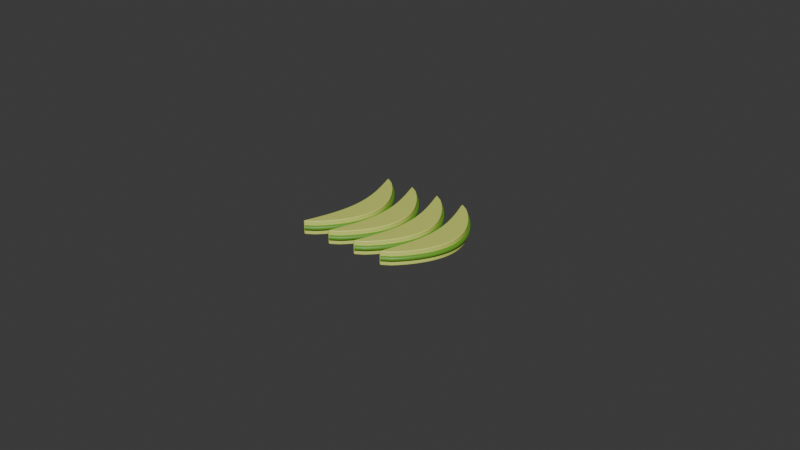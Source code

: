 # Source: item_avocado.blend  (saved by Blender 4.5.90; exported with 4.5.12 LTS)
import bpy
from mathutils import Matrix  # noqa: F401  (used for matrix-valued properties, if any)

bpy.ops.wm.read_factory_settings(use_empty=True)
scene = bpy.context.scene
scene.name = 'Scene'

# ---- collections
col_collection = bpy.data.collections.new('Collection'); scene.collection.children.link(col_collection)

# ---- materials (node trees are filled in below, after node groups)
mat_x = bpy.data.materials.new('アボカドの果肉')
mat_x.diffuse_color = (0.68, 0.77, 0.16, 1.0)
mat_x_1 = bpy.data.materials.new('アボカドの緑')
mat_x_1.diffuse_color = (0.13, 0.34, 0.025, 1.0)

# ---- material node trees
mat_x.use_nodes = True; mat_x.node_tree.nodes.clear()
_N = mat_x.node_tree.nodes; _L = mat_x.node_tree.links
n0 = _N.new('ShaderNodeBsdfPrincipled'); n0.name = 'プリンシプルBSDF'; n0.location = (-200, 100)
n0.inputs[0].default_value = (0.68, 0.77, 0.16, 1.0)
n0.inputs[2].default_value = 0.4
n1 = _N.new('ShaderNodeOutputMaterial'); n1.name = 'マテリアル出力'; n1.location = (200, 100)
_L.new(n0.outputs[0], n1.inputs[0])
n1.is_active_output = True
mat_x_1.use_nodes = True; mat_x_1.node_tree.nodes.clear()
_N = mat_x_1.node_tree.nodes; _L = mat_x_1.node_tree.links
n0 = _N.new('ShaderNodeBsdfPrincipled'); n0.name = 'プリンシプルBSDF'; n0.location = (-200, 100)
n0.inputs[0].default_value = (0.13, 0.34, 0.025, 1.0)
n0.inputs[2].default_value = 0.48
n1 = _N.new('ShaderNodeOutputMaterial'); n1.name = 'マテリアル出力'; n1.location = (200, 100)
_L.new(n0.outputs[0], n1.inputs[0])
n1.is_active_output = True

# ---- world
world_world = bpy.data.worlds.new('World'); scene.world = world_world
world_world.use_nodes = True; world_world.node_tree.nodes.clear()
_N = world_world.node_tree.nodes; _L = world_world.node_tree.links
n0 = _N.new('ShaderNodeOutputWorld'); n0.name = 'World Output'; n0.location = (200, 100)
n1 = _N.new('ShaderNodeBackground'); n1.name = 'Background'; n1.location = (-200, 100)
n1.inputs[0].default_value = (0.05088, 0.05088, 0.05088, 1.0)
_L.new(n1.outputs[0], n0.inputs[0])
n0.is_active_output = True
world_world.color = (0.05088, 0.05088, 0.05088)
world_world.sun_shadow_jitter_overblur = 0.0

# ---- meshes
me_x = bpy.data.meshes.new('閉じた果肉')
me_x.from_pydata([(-0.33, -0.43, 0.02), (-0.318, -0.43, 0.02), (-0.318, -0.43, 0.12), (-0.33, -0.43, 0.12), (-0.3169, -0.3942, 0.02), (-0.2624, -0.3942, 0.02), (-0.2624, -0.3942, 0.12), (-0.3169, -0.3942, 0.12), (-0.3041, -0.3583, 0.02), (-0.2257, -0.3583, 0.02), (-0.2257, -0.3583, 0.12), (-0.3041, -0.3583, 0.12), (-0.2917, -0.3225, 0.02), (-0.194, -0.3225, 0.02), (-0.194, -0.3225, 0.12), (-0.2917, -0.3225, 0.12), (-0.28, -0.2867, 0.02), (-0.166, -0.2867, 0.02), (-0.166, -0.2867, 0.12), (-0.28, -0.2867, 0.12), (-0.2691, -0.2508, 0.02), (-0.1412, -0.2508, 0.02), (-0.1412, -0.2508, 0.12), (-0.2691, -0.2508, 0.12), (-0.2593, -0.215, 0.02), (-0.1196, -0.215, 0.02), (-0.1196, -0.215, 0.12), (-0.2593, -0.215, 0.12), (-0.2507, -0.1792, 0.02), (-0.101, -0.1792, 0.02), (-0.101, -0.1792, 0.12), (-0.2507, -0.1792, 0.12), (-0.2434, -0.1433, 0.02), (-0.08568, -0.1433, 0.02), (-0.08568, -0.1433, 0.12), (-0.2434, -0.1433, 0.12), (-0.2376, -0.1075, 0.02), (-0.07364, -0.1075, 0.02), (-0.07364, -0.1075, 0.12), (-0.2376, -0.1075, 0.12), (-0.2334, -0.07167, 0.02), (-0.06497, -0.07167, 0.02), (-0.06497, -0.07167, 0.12), (-0.2334, -0.07167, 0.12), (-0.2309, -0.03583, 0.02), (-0.05975, -0.03583, 0.02), (-0.05975, -0.03583, 0.12), (-0.2309, -0.03583, 0.12), (-0.23, 0.0, 0.02), (-0.058, 0.0, 0.02), (-0.058, 0.0, 0.12), (-0.23, 0.0, 0.12), (-0.2309, 0.03583, 0.02), (-0.05975, 0.03583, 0.02), (-0.05975, 0.03583, 0.12), (-0.2309, 0.03583, 0.12), (-0.2334, 0.07167, 0.02), (-0.06497, 0.07167, 0.02), (-0.06497, 0.07167, 0.12), (-0.2334, 0.07167, 0.12), (-0.2376, 0.1075, 0.02), (-0.07364, 0.1075, 0.02), (-0.07364, 0.1075, 0.12), (-0.2376, 0.1075, 0.12), (-0.2434, 0.1433, 0.02), (-0.08568, 0.1433, 0.02), (-0.08568, 0.1433, 0.12), (-0.2434, 0.1433, 0.12), (-0.2507, 0.1792, 0.02), (-0.101, 0.1792, 0.02), (-0.101, 0.1792, 0.12), (-0.2507, 0.1792, 0.12), (-0.2593, 0.215, 0.02), (-0.1196, 0.215, 0.02), (-0.1196, 0.215, 0.12), (-0.2593, 0.215, 0.12), (-0.2691, 0.2508, 0.02), (-0.1412, 0.2508, 0.02), (-0.1412, 0.2508, 0.12), (-0.2691, 0.2508, 0.12), (-0.28, 0.2867, 0.02), (-0.166, 0.2867, 0.02), (-0.166, 0.2867, 0.12), (-0.28, 0.2867, 0.12), (-0.2917, 0.3225, 0.02), (-0.194, 0.3225, 0.02), (-0.194, 0.3225, 0.12), (-0.2917, 0.3225, 0.12), (-0.3041, 0.3583, 0.02), (-0.2257, 0.3583, 0.02), (-0.2257, 0.3583, 0.12), (-0.3041, 0.3583, 0.12), (-0.3169, 0.3942, 0.02), (-0.2624, 0.3942, 0.02), (-0.2624, 0.3942, 0.12), (-0.3169, 0.3942, 0.12), (-0.33, 0.43, 0.02), (-0.318, 0.43, 0.02), (-0.318, 0.43, 0.12), (-0.33, 0.43, 0.12)], [], [(0, 1, 5, 4), (1, 2, 6, 5), (2, 3, 7, 6), (3, 0, 4, 7), (4, 5, 9, 8), (5, 6, 10, 9), (6, 7, 11, 10), (7, 4, 8, 11), (8, 9, 13, 12), (9, 10, 14, 13), (10, 11, 15, 14), (11, 8, 12, 15), (12, 13, 17, 16), (13, 14, 18, 17), (14, 15, 19, 18), (15, 12, 16, 19), (16, 17, 21, 20), (17, 18, 22, 21), (18, 19, 23, 22), (19, 16, 20, 23), (20, 21, 25, 24), (21, 22, 26, 25), (22, 23, 27, 26), (23, 20, 24, 27), (24, 25, 29, 28), (25, 26, 30, 29), (26, 27, 31, 30), (27, 24, 28, 31), (28, 29, 33, 32), (29, 30, 34, 33), (30, 31, 35, 34), (31, 28, 32, 35), (32, 33, 37, 36), (33, 34, 38, 37), (34, 35, 39, 38), (35, 32, 36, 39), (36, 37, 41, 40), (37, 38, 42, 41), (38, 39, 43, 42), (39, 36, 40, 43), (40, 41, 45, 44), (41, 42, 46, 45), (42, 43, 47, 46), (43, 40, 44, 47), (44, 45, 49, 48), (45, 46, 50, 49), (46, 47, 51, 50), (47, 44, 48, 51), (48, 49, 53, 52), (49, 50, 54, 53), (50, 51, 55, 54), (51, 48, 52, 55), (52, 53, 57, 56), (53, 54, 58, 57), (54, 55, 59, 58), (55, 52, 56, 59), (56, 57, 61, 60), (57, 58, 62, 61), (58, 59, 63, 62), (59, 56, 60, 63), (60, 61, 65, 64), (61, 62, 66, 65), (62, 63, 67, 66), (63, 60, 64, 67), (64, 65, 69, 68), (65, 66, 70, 69), (66, 67, 71, 70), (67, 64, 68, 71), (68, 69, 73, 72), (69, 70, 74, 73), (70, 71, 75, 74), (71, 68, 72, 75), (72, 73, 77, 76), (73, 74, 78, 77), (74, 75, 79, 78), (75, 72, 76, 79), (76, 77, 81, 80), (77, 78, 82, 81), (78, 79, 83, 82), (79, 76, 80, 83), (80, 81, 85, 84), (81, 82, 86, 85), (82, 83, 87, 86), (83, 80, 84, 87), (84, 85, 89, 88), (85, 86, 90, 89), (86, 87, 91, 90), (87, 84, 88, 91), (88, 89, 93, 92), (89, 90, 94, 93), (90, 91, 95, 94), (91, 88, 92, 95), (92, 93, 97, 96), (93, 94, 98, 97), (94, 95, 99, 98), (95, 92, 96, 99), (3, 2, 1, 0), (96, 97, 98, 99)])
me_x.materials.append(mat_x)
me_x.update()
me_001 = bpy.data.meshes.new('閉じた果肉.001')
me_001.from_pydata([(-0.11, -0.43, 0.02), (-0.098, -0.43, 0.02), (-0.098, -0.43, 0.12), (-0.11, -0.43, 0.12), (-0.09695, -0.3942, 0.02), (-0.04236, -0.3942, 0.02), (-0.04236, -0.3942, 0.12), (-0.09695, -0.3942, 0.12), (-0.08412, -0.3583, 0.02), (-0.005657, -0.3583, 0.02), (-0.005657, -0.3583, 0.12), (-0.08412, -0.3583, 0.12), (-0.07173, -0.3225, 0.02), (0.02597, -0.3225, 0.02), (0.02597, -0.3225, 0.12), (-0.07173, -0.3225, 0.12), (-0.06, -0.2867, 0.02), (0.05396, -0.2867, 0.02), (0.05396, -0.2867, 0.12), (-0.06, -0.2867, 0.12), (-0.04912, -0.2508, 0.02), (0.07876, -0.2508, 0.02), (0.07876, -0.2508, 0.12), (-0.04912, -0.2508, 0.12), (-0.03929, -0.215, 0.02), (0.1004, -0.215, 0.02), (0.1004, -0.215, 0.12), (-0.03929, -0.215, 0.12), (-0.03066, -0.1792, 0.02), (0.119, -0.1792, 0.02), (0.119, -0.1792, 0.12), (-0.03066, -0.1792, 0.12), (-0.0234, -0.1433, 0.02), (0.1343, -0.1433, 0.02), (0.1343, -0.1433, 0.12), (-0.0234, -0.1433, 0.12), (-0.01761, -0.1075, 0.02), (0.1464, -0.1075, 0.02), (0.1464, -0.1075, 0.12), (-0.01761, -0.1075, 0.12), (-0.01341, -0.07167, 0.02), (0.155, -0.07167, 0.02), (0.155, -0.07167, 0.12), (-0.01341, -0.07167, 0.12), (-0.01086, -0.03583, 0.02), (0.1603, -0.03583, 0.02), (0.1603, -0.03583, 0.12), (-0.01086, -0.03583, 0.12), (-0.01, 0.0, 0.02), (0.162, 0.0, 0.02), (0.162, 0.0, 0.12), (-0.01, 0.0, 0.12), (-0.01086, 0.03583, 0.02), (0.1603, 0.03583, 0.02), (0.1603, 0.03583, 0.12), (-0.01086, 0.03583, 0.12), (-0.01341, 0.07167, 0.02), (0.155, 0.07167, 0.02), (0.155, 0.07167, 0.12), (-0.01341, 0.07167, 0.12), (-0.01761, 0.1075, 0.02), (0.1464, 0.1075, 0.02), (0.1464, 0.1075, 0.12), (-0.01761, 0.1075, 0.12), (-0.0234, 0.1433, 0.02), (0.1343, 0.1433, 0.02), (0.1343, 0.1433, 0.12), (-0.0234, 0.1433, 0.12), (-0.03066, 0.1792, 0.02), (0.119, 0.1792, 0.02), (0.119, 0.1792, 0.12), (-0.03066, 0.1792, 0.12), (-0.03929, 0.215, 0.02), (0.1004, 0.215, 0.02), (0.1004, 0.215, 0.12), (-0.03929, 0.215, 0.12), (-0.04912, 0.2508, 0.02), (0.07876, 0.2508, 0.02), (0.07876, 0.2508, 0.12), (-0.04912, 0.2508, 0.12), (-0.06, 0.2867, 0.02), (0.05396, 0.2867, 0.02), (0.05396, 0.2867, 0.12), (-0.06, 0.2867, 0.12), (-0.07173, 0.3225, 0.02), (0.02597, 0.3225, 0.02), (0.02597, 0.3225, 0.12), (-0.07173, 0.3225, 0.12), (-0.08412, 0.3583, 0.02), (-0.005657, 0.3583, 0.02), (-0.005657, 0.3583, 0.12), (-0.08412, 0.3583, 0.12), (-0.09695, 0.3942, 0.02), (-0.04236, 0.3942, 0.02), (-0.04236, 0.3942, 0.12), (-0.09695, 0.3942, 0.12), (-0.11, 0.43, 0.02), (-0.098, 0.43, 0.02), (-0.098, 0.43, 0.12), (-0.11, 0.43, 0.12)], [], [(0, 1, 5, 4), (1, 2, 6, 5), (2, 3, 7, 6), (3, 0, 4, 7), (4, 5, 9, 8), (5, 6, 10, 9), (6, 7, 11, 10), (7, 4, 8, 11), (8, 9, 13, 12), (9, 10, 14, 13), (10, 11, 15, 14), (11, 8, 12, 15), (12, 13, 17, 16), (13, 14, 18, 17), (14, 15, 19, 18), (15, 12, 16, 19), (16, 17, 21, 20), (17, 18, 22, 21), (18, 19, 23, 22), (19, 16, 20, 23), (20, 21, 25, 24), (21, 22, 26, 25), (22, 23, 27, 26), (23, 20, 24, 27), (24, 25, 29, 28), (25, 26, 30, 29), (26, 27, 31, 30), (27, 24, 28, 31), (28, 29, 33, 32), (29, 30, 34, 33), (30, 31, 35, 34), (31, 28, 32, 35), (32, 33, 37, 36), (33, 34, 38, 37), (34, 35, 39, 38), (35, 32, 36, 39), (36, 37, 41, 40), (37, 38, 42, 41), (38, 39, 43, 42), (39, 36, 40, 43), (40, 41, 45, 44), (41, 42, 46, 45), (42, 43, 47, 46), (43, 40, 44, 47), (44, 45, 49, 48), (45, 46, 50, 49), (46, 47, 51, 50), (47, 44, 48, 51), (48, 49, 53, 52), (49, 50, 54, 53), (50, 51, 55, 54), (51, 48, 52, 55), (52, 53, 57, 56), (53, 54, 58, 57), (54, 55, 59, 58), (55, 52, 56, 59), (56, 57, 61, 60), (57, 58, 62, 61), (58, 59, 63, 62), (59, 56, 60, 63), (60, 61, 65, 64), (61, 62, 66, 65), (62, 63, 67, 66), (63, 60, 64, 67), (64, 65, 69, 68), (65, 66, 70, 69), (66, 67, 71, 70), (67, 64, 68, 71), (68, 69, 73, 72), (69, 70, 74, 73), (70, 71, 75, 74), (71, 68, 72, 75), (72, 73, 77, 76), (73, 74, 78, 77), (74, 75, 79, 78), (75, 72, 76, 79), (76, 77, 81, 80), (77, 78, 82, 81), (78, 79, 83, 82), (79, 76, 80, 83), (80, 81, 85, 84), (81, 82, 86, 85), (82, 83, 87, 86), (83, 80, 84, 87), (84, 85, 89, 88), (85, 86, 90, 89), (86, 87, 91, 90), (87, 84, 88, 91), (88, 89, 93, 92), (89, 90, 94, 93), (90, 91, 95, 94), (91, 88, 92, 95), (92, 93, 97, 96), (93, 94, 98, 97), (94, 95, 99, 98), (95, 92, 96, 99), (3, 2, 1, 0), (96, 97, 98, 99)])
me_001.materials.append(mat_x)
me_001.update()
me_002 = bpy.data.meshes.new('閉じた果肉.002')
me_002.from_pydata([(0.11, -0.43, 0.02), (0.122, -0.43, 0.02), (0.122, -0.43, 0.12), (0.11, -0.43, 0.12), (0.1231, -0.3942, 0.02), (0.1776, -0.3942, 0.02), (0.1776, -0.3942, 0.12), (0.1231, -0.3942, 0.12), (0.1359, -0.3583, 0.02), (0.2143, -0.3583, 0.02), (0.2143, -0.3583, 0.12), (0.1359, -0.3583, 0.12), (0.1483, -0.3225, 0.02), (0.246, -0.3225, 0.02), (0.246, -0.3225, 0.12), (0.1483, -0.3225, 0.12), (0.16, -0.2867, 0.02), (0.274, -0.2867, 0.02), (0.274, -0.2867, 0.12), (0.16, -0.2867, 0.12), (0.1709, -0.2508, 0.02), (0.2988, -0.2508, 0.02), (0.2988, -0.2508, 0.12), (0.1709, -0.2508, 0.12), (0.1807, -0.215, 0.02), (0.3204, -0.215, 0.02), (0.3204, -0.215, 0.12), (0.1807, -0.215, 0.12), (0.1893, -0.1792, 0.02), (0.339, -0.1792, 0.02), (0.339, -0.1792, 0.12), (0.1893, -0.1792, 0.12), (0.1966, -0.1433, 0.02), (0.3543, -0.1433, 0.02), (0.3543, -0.1433, 0.12), (0.1966, -0.1433, 0.12), (0.2024, -0.1075, 0.02), (0.3664, -0.1075, 0.02), (0.3664, -0.1075, 0.12), (0.2024, -0.1075, 0.12), (0.2066, -0.07167, 0.02), (0.375, -0.07167, 0.02), (0.375, -0.07167, 0.12), (0.2066, -0.07167, 0.12), (0.2091, -0.03583, 0.02), (0.3803, -0.03583, 0.02), (0.3803, -0.03583, 0.12), (0.2091, -0.03583, 0.12), (0.21, 0.0, 0.02), (0.382, 0.0, 0.02), (0.382, 0.0, 0.12), (0.21, 0.0, 0.12), (0.2091, 0.03583, 0.02), (0.3803, 0.03583, 0.02), (0.3803, 0.03583, 0.12), (0.2091, 0.03583, 0.12), (0.2066, 0.07167, 0.02), (0.375, 0.07167, 0.02), (0.375, 0.07167, 0.12), (0.2066, 0.07167, 0.12), (0.2024, 0.1075, 0.02), (0.3664, 0.1075, 0.02), (0.3664, 0.1075, 0.12), (0.2024, 0.1075, 0.12), (0.1966, 0.1433, 0.02), (0.3543, 0.1433, 0.02), (0.3543, 0.1433, 0.12), (0.1966, 0.1433, 0.12), (0.1893, 0.1792, 0.02), (0.339, 0.1792, 0.02), (0.339, 0.1792, 0.12), (0.1893, 0.1792, 0.12), (0.1807, 0.215, 0.02), (0.3204, 0.215, 0.02), (0.3204, 0.215, 0.12), (0.1807, 0.215, 0.12), (0.1709, 0.2508, 0.02), (0.2988, 0.2508, 0.02), (0.2988, 0.2508, 0.12), (0.1709, 0.2508, 0.12), (0.16, 0.2867, 0.02), (0.274, 0.2867, 0.02), (0.274, 0.2867, 0.12), (0.16, 0.2867, 0.12), (0.1483, 0.3225, 0.02), (0.246, 0.3225, 0.02), (0.246, 0.3225, 0.12), (0.1483, 0.3225, 0.12), (0.1359, 0.3583, 0.02), (0.2143, 0.3583, 0.02), (0.2143, 0.3583, 0.12), (0.1359, 0.3583, 0.12), (0.1231, 0.3942, 0.02), (0.1776, 0.3942, 0.02), (0.1776, 0.3942, 0.12), (0.1231, 0.3942, 0.12), (0.11, 0.43, 0.02), (0.122, 0.43, 0.02), (0.122, 0.43, 0.12), (0.11, 0.43, 0.12)], [], [(0, 1, 5, 4), (1, 2, 6, 5), (2, 3, 7, 6), (3, 0, 4, 7), (4, 5, 9, 8), (5, 6, 10, 9), (6, 7, 11, 10), (7, 4, 8, 11), (8, 9, 13, 12), (9, 10, 14, 13), (10, 11, 15, 14), (11, 8, 12, 15), (12, 13, 17, 16), (13, 14, 18, 17), (14, 15, 19, 18), (15, 12, 16, 19), (16, 17, 21, 20), (17, 18, 22, 21), (18, 19, 23, 22), (19, 16, 20, 23), (20, 21, 25, 24), (21, 22, 26, 25), (22, 23, 27, 26), (23, 20, 24, 27), (24, 25, 29, 28), (25, 26, 30, 29), (26, 27, 31, 30), (27, 24, 28, 31), (28, 29, 33, 32), (29, 30, 34, 33), (30, 31, 35, 34), (31, 28, 32, 35), (32, 33, 37, 36), (33, 34, 38, 37), (34, 35, 39, 38), (35, 32, 36, 39), (36, 37, 41, 40), (37, 38, 42, 41), (38, 39, 43, 42), (39, 36, 40, 43), (40, 41, 45, 44), (41, 42, 46, 45), (42, 43, 47, 46), (43, 40, 44, 47), (44, 45, 49, 48), (45, 46, 50, 49), (46, 47, 51, 50), (47, 44, 48, 51), (48, 49, 53, 52), (49, 50, 54, 53), (50, 51, 55, 54), (51, 48, 52, 55), (52, 53, 57, 56), (53, 54, 58, 57), (54, 55, 59, 58), (55, 52, 56, 59), (56, 57, 61, 60), (57, 58, 62, 61), (58, 59, 63, 62), (59, 56, 60, 63), (60, 61, 65, 64), (61, 62, 66, 65), (62, 63, 67, 66), (63, 60, 64, 67), (64, 65, 69, 68), (65, 66, 70, 69), (66, 67, 71, 70), (67, 64, 68, 71), (68, 69, 73, 72), (69, 70, 74, 73), (70, 71, 75, 74), (71, 68, 72, 75), (72, 73, 77, 76), (73, 74, 78, 77), (74, 75, 79, 78), (75, 72, 76, 79), (76, 77, 81, 80), (77, 78, 82, 81), (78, 79, 83, 82), (79, 76, 80, 83), (80, 81, 85, 84), (81, 82, 86, 85), (82, 83, 87, 86), (83, 80, 84, 87), (84, 85, 89, 88), (85, 86, 90, 89), (86, 87, 91, 90), (87, 84, 88, 91), (88, 89, 93, 92), (89, 90, 94, 93), (90, 91, 95, 94), (91, 88, 92, 95), (92, 93, 97, 96), (93, 94, 98, 97), (94, 95, 99, 98), (95, 92, 96, 99), (3, 2, 1, 0), (96, 97, 98, 99)])
me_002.materials.append(mat_x)
me_002.update()
me_003 = bpy.data.meshes.new('閉じた果肉.003')
me_003.from_pydata([(0.33, -0.43, 0.02), (0.342, -0.43, 0.02), (0.342, -0.43, 0.12), (0.33, -0.43, 0.12), (0.3431, -0.3942, 0.02), (0.3976, -0.3942, 0.02), (0.3976, -0.3942, 0.12), (0.3431, -0.3942, 0.12), (0.3559, -0.3583, 0.02), (0.4343, -0.3583, 0.02), (0.4343, -0.3583, 0.12), (0.3559, -0.3583, 0.12), (0.3683, -0.3225, 0.02), (0.466, -0.3225, 0.02), (0.466, -0.3225, 0.12), (0.3683, -0.3225, 0.12), (0.38, -0.2867, 0.02), (0.494, -0.2867, 0.02), (0.494, -0.2867, 0.12), (0.38, -0.2867, 0.12), (0.3909, -0.2508, 0.02), (0.5188, -0.2508, 0.02), (0.5188, -0.2508, 0.12), (0.3909, -0.2508, 0.12), (0.4007, -0.215, 0.02), (0.5404, -0.215, 0.02), (0.5404, -0.215, 0.12), (0.4007, -0.215, 0.12), (0.4093, -0.1792, 0.02), (0.559, -0.1792, 0.02), (0.559, -0.1792, 0.12), (0.4093, -0.1792, 0.12), (0.4166, -0.1433, 0.02), (0.5743, -0.1433, 0.02), (0.5743, -0.1433, 0.12), (0.4166, -0.1433, 0.12), (0.4224, -0.1075, 0.02), (0.5864, -0.1075, 0.02), (0.5864, -0.1075, 0.12), (0.4224, -0.1075, 0.12), (0.4266, -0.07167, 0.02), (0.595, -0.07167, 0.02), (0.595, -0.07167, 0.12), (0.4266, -0.07167, 0.12), (0.4291, -0.03583, 0.02), (0.6003, -0.03583, 0.02), (0.6003, -0.03583, 0.12), (0.4291, -0.03583, 0.12), (0.43, 0.0, 0.02), (0.602, 0.0, 0.02), (0.602, 0.0, 0.12), (0.43, 0.0, 0.12), (0.4291, 0.03583, 0.02), (0.6003, 0.03583, 0.02), (0.6003, 0.03583, 0.12), (0.4291, 0.03583, 0.12), (0.4266, 0.07167, 0.02), (0.595, 0.07167, 0.02), (0.595, 0.07167, 0.12), (0.4266, 0.07167, 0.12), (0.4224, 0.1075, 0.02), (0.5864, 0.1075, 0.02), (0.5864, 0.1075, 0.12), (0.4224, 0.1075, 0.12), (0.4166, 0.1433, 0.02), (0.5743, 0.1433, 0.02), (0.5743, 0.1433, 0.12), (0.4166, 0.1433, 0.12), (0.4093, 0.1792, 0.02), (0.559, 0.1792, 0.02), (0.559, 0.1792, 0.12), (0.4093, 0.1792, 0.12), (0.4007, 0.215, 0.02), (0.5404, 0.215, 0.02), (0.5404, 0.215, 0.12), (0.4007, 0.215, 0.12), (0.3909, 0.2508, 0.02), (0.5188, 0.2508, 0.02), (0.5188, 0.2508, 0.12), (0.3909, 0.2508, 0.12), (0.38, 0.2867, 0.02), (0.494, 0.2867, 0.02), (0.494, 0.2867, 0.12), (0.38, 0.2867, 0.12), (0.3683, 0.3225, 0.02), (0.466, 0.3225, 0.02), (0.466, 0.3225, 0.12), (0.3683, 0.3225, 0.12), (0.3559, 0.3583, 0.02), (0.4343, 0.3583, 0.02), (0.4343, 0.3583, 0.12), (0.3559, 0.3583, 0.12), (0.3431, 0.3942, 0.02), (0.3976, 0.3942, 0.02), (0.3976, 0.3942, 0.12), (0.3431, 0.3942, 0.12), (0.33, 0.43, 0.02), (0.342, 0.43, 0.02), (0.342, 0.43, 0.12), (0.33, 0.43, 0.12)], [], [(0, 1, 5, 4), (1, 2, 6, 5), (2, 3, 7, 6), (3, 0, 4, 7), (4, 5, 9, 8), (5, 6, 10, 9), (6, 7, 11, 10), (7, 4, 8, 11), (8, 9, 13, 12), (9, 10, 14, 13), (10, 11, 15, 14), (11, 8, 12, 15), (12, 13, 17, 16), (13, 14, 18, 17), (14, 15, 19, 18), (15, 12, 16, 19), (16, 17, 21, 20), (17, 18, 22, 21), (18, 19, 23, 22), (19, 16, 20, 23), (20, 21, 25, 24), (21, 22, 26, 25), (22, 23, 27, 26), (23, 20, 24, 27), (24, 25, 29, 28), (25, 26, 30, 29), (26, 27, 31, 30), (27, 24, 28, 31), (28, 29, 33, 32), (29, 30, 34, 33), (30, 31, 35, 34), (31, 28, 32, 35), (32, 33, 37, 36), (33, 34, 38, 37), (34, 35, 39, 38), (35, 32, 36, 39), (36, 37, 41, 40), (37, 38, 42, 41), (38, 39, 43, 42), (39, 36, 40, 43), (40, 41, 45, 44), (41, 42, 46, 45), (42, 43, 47, 46), (43, 40, 44, 47), (44, 45, 49, 48), (45, 46, 50, 49), (46, 47, 51, 50), (47, 44, 48, 51), (48, 49, 53, 52), (49, 50, 54, 53), (50, 51, 55, 54), (51, 48, 52, 55), (52, 53, 57, 56), (53, 54, 58, 57), (54, 55, 59, 58), (55, 52, 56, 59), (56, 57, 61, 60), (57, 58, 62, 61), (58, 59, 63, 62), (59, 56, 60, 63), (60, 61, 65, 64), (61, 62, 66, 65), (62, 63, 67, 66), (63, 60, 64, 67), (64, 65, 69, 68), (65, 66, 70, 69), (66, 67, 71, 70), (67, 64, 68, 71), (68, 69, 73, 72), (69, 70, 74, 73), (70, 71, 75, 74), (71, 68, 72, 75), (72, 73, 77, 76), (73, 74, 78, 77), (74, 75, 79, 78), (75, 72, 76, 79), (76, 77, 81, 80), (77, 78, 82, 81), (78, 79, 83, 82), (79, 76, 80, 83), (80, 81, 85, 84), (81, 82, 86, 85), (82, 83, 87, 86), (83, 80, 84, 87), (84, 85, 89, 88), (85, 86, 90, 89), (86, 87, 91, 90), (87, 84, 88, 91), (88, 89, 93, 92), (89, 90, 94, 93), (90, 91, 95, 94), (91, 88, 92, 95), (92, 93, 97, 96), (93, 94, 98, 97), (94, 95, 99, 98), (95, 92, 96, 99), (3, 2, 1, 0), (96, 97, 98, 99)])
me_003.materials.append(mat_x)
me_003.update()

# ---- curves / text
cu_x = bpy.data.curves.new('外側の緑', 'CURVE')
cu_x.dimensions = '3D'
_sp = cu_x.splines.new('POLY'); _sp.points.add(24)
_sp.points.foreach_set('co', [-0.318, -0.43, 0.07, 1.0, -0.2624, -0.3942, 0.07, 1.0, -0.2257, -0.3583, 0.07, 1.0, -0.194, -0.3225, 0.07, 1.0, -0.166, -0.2867, 0.07, 1.0, -0.1412, -0.2508, 0.07, 1.0, -0.1196, -0.215, 0.07, 1.0, -0.101, -0.1792, 0.07, 1.0, -0.08568, -0.1433, 0.07, 1.0, -0.07364, -0.1075, 0.07, 1.0, -0.06497, -0.07167, 0.07, 1.0, -0.05975, -0.03583, 0.07, 1.0, -0.058, 0.0, 0.07, 1.0, -0.05975, 0.03583, 0.07, 1.0, -0.06497, 0.07167, 0.07, 1.0, -0.07364, 0.1075, 0.07, 1.0, -0.08568, 0.1433, 0.07, 1.0, -0.101, 0.1792, 0.07, 1.0, -0.1196, 0.215, 0.07, 1.0, -0.1412, 0.2508, 0.07, 1.0, -0.166, 0.2867, 0.07, 1.0, -0.194, 0.3225, 0.07, 1.0, -0.2257, 0.3583, 0.07, 1.0, -0.2624, 0.3942, 0.07, 1.0, -0.318, 0.43, 0.07, 1.0])
_sp.resolution_u = 2
cu_x.materials.append(mat_x_1)
cu_x.bevel_resolution = 2
cu_x.bevel_depth = 0.018
cu_x.resolution_u = 2
cu_x.fill_mode = 'FULL'
cu_x.use_fill_caps = True
cu_001 = bpy.data.curves.new('外側の緑.001', 'CURVE')
cu_001.dimensions = '3D'
_sp = cu_001.splines.new('POLY'); _sp.points.add(24)
_sp.points.foreach_set('co', [-0.098, -0.43, 0.07, 1.0, -0.04236, -0.3942, 0.07, 1.0, -0.005657, -0.3583, 0.07, 1.0, 0.02597, -0.3225, 0.07, 1.0, 0.05396, -0.2867, 0.07, 1.0, 0.07876, -0.2508, 0.07, 1.0, 0.1004, -0.215, 0.07, 1.0, 0.119, -0.1792, 0.07, 1.0, 0.1343, -0.1433, 0.07, 1.0, 0.1464, -0.1075, 0.07, 1.0, 0.155, -0.07167, 0.07, 1.0, 0.1603, -0.03583, 0.07, 1.0, 0.162, 0.0, 0.07, 1.0, 0.1603, 0.03583, 0.07, 1.0, 0.155, 0.07167, 0.07, 1.0, 0.1464, 0.1075, 0.07, 1.0, 0.1343, 0.1433, 0.07, 1.0, 0.119, 0.1792, 0.07, 1.0, 0.1004, 0.215, 0.07, 1.0, 0.07876, 0.2508, 0.07, 1.0, 0.05396, 0.2867, 0.07, 1.0, 0.02597, 0.3225, 0.07, 1.0, -0.005657, 0.3583, 0.07, 1.0, -0.04236, 0.3942, 0.07, 1.0, -0.098, 0.43, 0.07, 1.0])
_sp.resolution_u = 2
cu_001.materials.append(mat_x_1)
cu_001.bevel_resolution = 2
cu_001.bevel_depth = 0.018
cu_001.resolution_u = 2
cu_001.fill_mode = 'FULL'
cu_001.use_fill_caps = True
cu_002 = bpy.data.curves.new('外側の緑.002', 'CURVE')
cu_002.dimensions = '3D'
_sp = cu_002.splines.new('POLY'); _sp.points.add(24)
_sp.points.foreach_set('co', [0.122, -0.43, 0.07, 1.0, 0.1776, -0.3942, 0.07, 1.0, 0.2143, -0.3583, 0.07, 1.0, 0.246, -0.3225, 0.07, 1.0, 0.274, -0.2867, 0.07, 1.0, 0.2988, -0.2508, 0.07, 1.0, 0.3204, -0.215, 0.07, 1.0, 0.339, -0.1792, 0.07, 1.0, 0.3543, -0.1433, 0.07, 1.0, 0.3664, -0.1075, 0.07, 1.0, 0.375, -0.07167, 0.07, 1.0, 0.3803, -0.03583, 0.07, 1.0, 0.382, 0.0, 0.07, 1.0, 0.3803, 0.03583, 0.07, 1.0, 0.375, 0.07167, 0.07, 1.0, 0.3664, 0.1075, 0.07, 1.0, 0.3543, 0.1433, 0.07, 1.0, 0.339, 0.1792, 0.07, 1.0, 0.3204, 0.215, 0.07, 1.0, 0.2988, 0.2508, 0.07, 1.0, 0.274, 0.2867, 0.07, 1.0, 0.246, 0.3225, 0.07, 1.0, 0.2143, 0.3583, 0.07, 1.0, 0.1776, 0.3942, 0.07, 1.0, 0.122, 0.43, 0.07, 1.0])
_sp.resolution_u = 2
cu_002.materials.append(mat_x_1)
cu_002.bevel_resolution = 2
cu_002.bevel_depth = 0.018
cu_002.resolution_u = 2
cu_002.fill_mode = 'FULL'
cu_002.use_fill_caps = True
cu_003 = bpy.data.curves.new('外側の緑.003', 'CURVE')
cu_003.dimensions = '3D'
_sp = cu_003.splines.new('POLY'); _sp.points.add(24)
_sp.points.foreach_set('co', [0.342, -0.43, 0.07, 1.0, 0.3976, -0.3942, 0.07, 1.0, 0.4343, -0.3583, 0.07, 1.0, 0.466, -0.3225, 0.07, 1.0, 0.494, -0.2867, 0.07, 1.0, 0.5188, -0.2508, 0.07, 1.0, 0.5404, -0.215, 0.07, 1.0, 0.559, -0.1792, 0.07, 1.0, 0.5743, -0.1433, 0.07, 1.0, 0.5864, -0.1075, 0.07, 1.0, 0.595, -0.07167, 0.07, 1.0, 0.6003, -0.03583, 0.07, 1.0, 0.602, 0.0, 0.07, 1.0, 0.6003, 0.03583, 0.07, 1.0, 0.595, 0.07167, 0.07, 1.0, 0.5864, 0.1075, 0.07, 1.0, 0.5743, 0.1433, 0.07, 1.0, 0.559, 0.1792, 0.07, 1.0, 0.5404, 0.215, 0.07, 1.0, 0.5188, 0.2508, 0.07, 1.0, 0.494, 0.2867, 0.07, 1.0, 0.466, 0.3225, 0.07, 1.0, 0.4343, 0.3583, 0.07, 1.0, 0.3976, 0.3942, 0.07, 1.0, 0.342, 0.43, 0.07, 1.0])
_sp.resolution_u = 2
cu_003.materials.append(mat_x_1)
cu_003.bevel_resolution = 2
cu_003.bevel_depth = 0.018
cu_003.resolution_u = 2
cu_003.fill_mode = 'FULL'
cu_003.use_fill_caps = True

# ---- objects
ob_x = bpy.data.objects.new('アボカド三日月スライス', me_x)
ob_x_1 = bpy.data.objects.new('外側の緑', cu_x)
ob_001 = bpy.data.objects.new('アボカド三日月スライス.001', me_001)
ob_001_1 = bpy.data.objects.new('外側の緑.001', cu_001)
ob_002 = bpy.data.objects.new('アボカド三日月スライス.002', me_002)
ob_002_1 = bpy.data.objects.new('外側の緑.002', cu_002)
ob_003 = bpy.data.objects.new('アボカド三日月スライス.003', me_003)
ob_003_1 = bpy.data.objects.new('外側の緑.003', cu_003)

# ---- transforms, parenting, visibility, modifiers, constraints
ob_x.location = (0.0, 0.0, 0.0)
_m = ob_x.modifiers.new('丸い果肉', 'BEVEL')
_m.width = 0.015
_m.width_pct = 0.015
_m.segments = 3
_m = ob_x.modifiers.new('法線', 'WEIGHTED_NORMAL')
ob_x_1.location = (0.0, 0.0, 0.0)
ob_001.location = (0.0, 0.0, 0.0)
_m = ob_001.modifiers.new('丸い果肉', 'BEVEL')
_m.width = 0.015
_m.width_pct = 0.015
_m.segments = 3
_m = ob_001.modifiers.new('法線', 'WEIGHTED_NORMAL')
ob_001_1.location = (0.0, 0.0, 0.0)
ob_002.location = (0.0, 0.0, 0.0)
_m = ob_002.modifiers.new('丸い果肉', 'BEVEL')
_m.width = 0.015
_m.width_pct = 0.015
_m.segments = 3
_m = ob_002.modifiers.new('法線', 'WEIGHTED_NORMAL')
ob_002_1.location = (0.0, 0.0, 0.0)
ob_003.location = (0.0, 0.0, 0.0)
_m = ob_003.modifiers.new('丸い果肉', 'BEVEL')
_m.width = 0.015
_m.width_pct = 0.015
_m.segments = 3
_m = ob_003.modifiers.new('法線', 'WEIGHTED_NORMAL')
ob_003_1.location = (0.0, 0.0, 0.0)

# ---- collection membership
col_collection.objects.link(ob_x)
col_collection.objects.link(ob_x_1)
col_collection.objects.link(ob_001)
col_collection.objects.link(ob_001_1)
col_collection.objects.link(ob_002)
col_collection.objects.link(ob_002_1)
col_collection.objects.link(ob_003)
col_collection.objects.link(ob_003_1)

# ---- scene / render settings (as saved in the file)
scene.frame_start = 1; scene.frame_end = 250; scene.frame_set(1)
scene.render.engine = 'BLENDER_EEVEE_NEXT'
bpy.context.view_layer.update()

# ---- added for rendering (the .blend has no active camera and no usable light): camera, sun
cam_auto = bpy.data.cameras.new('AutoCamera')
cam_auto.lens = 50.0
cam_auto.sensor_width = 36.0
cam_auto.clip_end = 1000.0
ob_auto_camera = bpy.data.objects.new('AutoCamera', cam_auto)
scene.collection.objects.link(ob_auto_camera)
ob_auto_camera.location = (4.35213, -5.05215, 3.4381)
ob_auto_camera.rotation_euler = (1.09748, -7.21219e-08, 0.694738)
scene.camera = ob_auto_camera
light_auto_sun = bpy.data.lights.new('AutoSun', 'SUN')
light_auto_sun.energy = 3.0
light_auto_sun.angle = 0.0523599
ob_auto_sun = bpy.data.objects.new('AutoSun', light_auto_sun)
scene.collection.objects.link(ob_auto_sun)
ob_auto_sun.rotation_euler = (0.872665, 0.174533, 0.523599)
bpy.context.view_layer.update()
